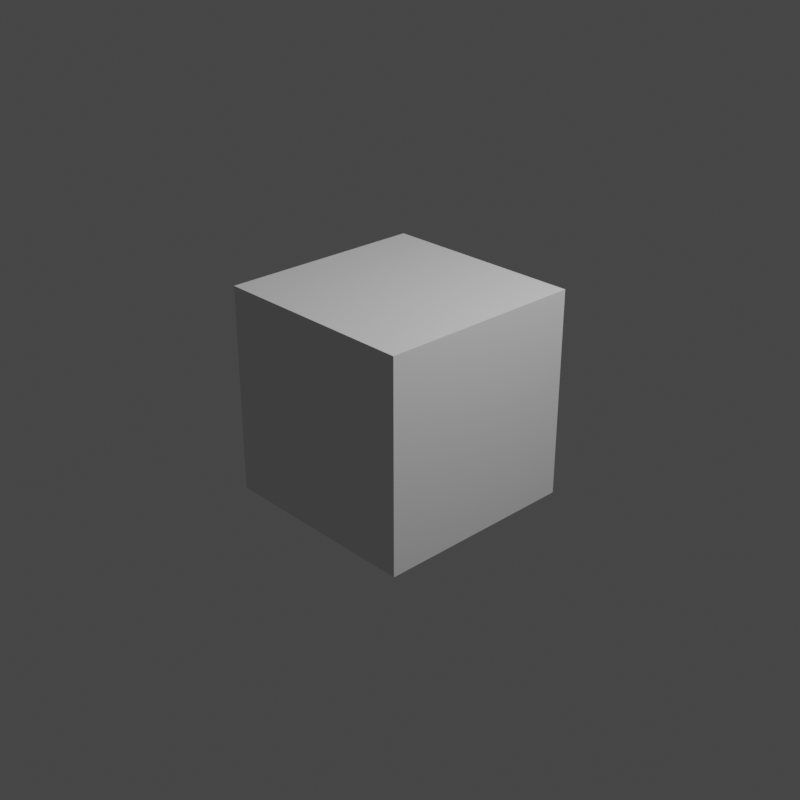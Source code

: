 # Source: startup.blend  (saved by Blender 5.0.119; exported with 4.5.12 LTS)
import bpy
from mathutils import Matrix  # noqa: F401  (used for matrix-valued properties, if any)

bpy.ops.wm.read_factory_settings(use_empty=True)
scene = bpy.context.scene
scene.name = 'Scene'

# ---- collections
col_cameras = bpy.data.collections.new('CAMERAS'); scene.collection.children.link(col_cameras)
col_objects = bpy.data.collections.new('OBJECTS'); scene.collection.children.link(col_objects)
col_lights = bpy.data.collections.new('LIGHTS'); scene.collection.children.link(col_lights)

# ---- world
world_world = bpy.data.worlds.new('World'); scene.world = world_world
world_world.use_nodes = True; world_world.node_tree.nodes.clear()
_N = world_world.node_tree.nodes; _L = world_world.node_tree.links
n0 = _N.new('ShaderNodeOutputWorld'); n0.name = 'World Output'; n0.location = (200, 100)
n1 = _N.new('ShaderNodeBackground'); n1.name = 'Background'; n1.location = (-200, 100)
n1.inputs[0].default_value = (0.05088, 0.05088, 0.05088, 1.0)
_L.new(n1.outputs[0], n0.inputs[0])
n0.is_active_output = True
world_world.color = (0.05088, 0.05088, 0.05088)
world_world.sun_shadow_jitter_overblur = 0.0

# ---- cameras
cam_canon_eos_6d_mark_ii = bpy.data.cameras.new('Canon EOS 6D Mark II')
cam_canon_eos_6d_mark_ii.sensor_fit = 'HORIZONTAL'
cam_canon_eos_6d_mark_ii.clip_start = 0.01
cam_canon_eos_6d_mark_ii.clip_end = 100.0
cam_canon_eos_6d_mark_ii.lens = 57.0
cam_canon_eos_6d_mark_ii.ortho_scale = 7.314
cam_canon_eos_6d_mark_ii.display_size = 0.3
cam_canon_eos_6d_mark_ii.show_safe_areas = True
cam_canon_eos_6d_mark_ii.show_name = True
cam_canon_eos_6d_mark_ii.show_sensor = True
cam_canon_eos_6d_mark_ii.dof.use_dof = True

# ---- lights
light_light = bpy.data.lights.new('Light', 'POINT')
light_light.energy = 1000.0
light_light.shadow_soft_size = 0.1

# ---- meshes
me_cube = bpy.data.meshes.new('Cube')
me_cube.from_pydata([(-1.0, -1.0, -1.0), (-1.0, -1.0, 1.0), (-1.0, 1.0, -1.0), (-1.0, 1.0, 1.0), (1.0, -1.0, -1.0), (1.0, -1.0, 1.0), (1.0, 1.0, -1.0), (1.0, 1.0, 1.0)], [], [(0, 1, 3, 2), (2, 3, 7, 6), (6, 7, 5, 4), (4, 5, 1, 0), (2, 6, 4, 0), (7, 3, 1, 5)])
_uv = me_cube.uv_layers.new(name='UVMap')
_uv.uv.foreach_set('vector', [0.375, 0.0, 0.625, 0.0, 0.625, 0.25, 0.375, 0.25, 0.375, 0.25, 0.625, 0.25, 0.625, 0.5, 0.375, 0.5, 0.375, 0.5, 0.625, 0.5, 0.625, 0.75, 0.375, 0.75, 0.375, 0.75, 0.625, 0.75, 0.625, 1.0, 0.375, 1.0, 0.125, 0.5, 0.375, 0.5, 0.375, 0.75, 0.125, 0.75, 0.625, 0.5, 0.875, 0.5, 0.875, 0.75, 0.625, 0.75])
me_cube.update()

# ---- objects
ob_camera = bpy.data.objects.new('Camera', cam_canon_eos_6d_mark_ii)
ob_cube = bpy.data.objects.new('Cube', me_cube)
ob_light = bpy.data.objects.new('Light', light_light)

# ---- transforms, parenting, visibility, modifiers, constraints
ob_camera.location = (7.359, -6.926, 4.958)
ob_camera.rotation_euler = (1.109, 0.0, 0.8149)
ob_camera.lock_rotations_4d = False
ob_camera.empty_display_type = 'ARROWS'
ob_camera.color = (0.0, 0.0, 0.0, 0.0)
ob_camera.display_type = 'WIRE'
ob_camera.lineart.crease_threshold = 0.0
ob_cube.location = (0.0, 0.0, 0.0)
ob_light.location = (4.076, 1.005, 5.904)
ob_light.rotation_euler = (0.6503, 0.05522, 1.866)
ob_light.lock_rotations_4d = False
ob_light.empty_display_type = 'ARROWS'
ob_light.color = (0.0, 0.0, 0.0, 0.0)
ob_light.lineart.crease_threshold = 0.0

# ---- collection membership
col_cameras.objects.link(ob_camera)
col_cameras.objects.link(ob_cube)
col_lights.objects.link(ob_light)

# ---- scene / render settings (as saved in the file)
scene.camera = ob_camera
scene.frame_start = 1; scene.frame_end = 250; scene.frame_set(1)
scene.render.engine = 'CYCLES'
scene.render.resolution_x = 1977
scene.render.resolution_y = 1977
scene.render.bake_bias = 0.0
scene.render.bake_samples = 0
scene.cycles.sampling_pattern = 'TABULATED_SOBOL'
scene.eevee.use_volume_custom_range = False
scene.view_settings.look = 'Medium High Contrast'
scene.view_settings.view_transform = 'Filmic'
bpy.context.view_layer.update()
